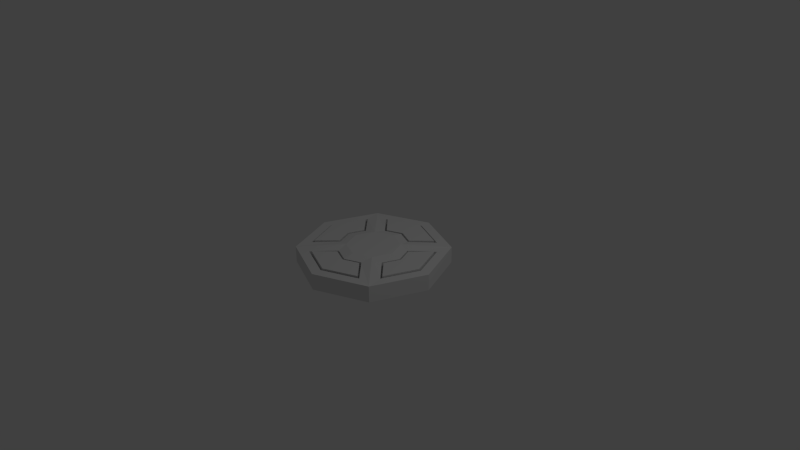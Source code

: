 # Source: simon_says_toy.blend  (saved by Blender 2.76.0; exported with 4.5.12 LTS)
import bpy
from mathutils import Matrix  # noqa: F401  (used for matrix-valued properties, if any)

bpy.ops.wm.read_factory_settings(use_empty=True)
scene = bpy.context.scene
scene.name = 'Scene'

# ---- collections
col_collection_1 = bpy.data.collections.new('Collection 1'); scene.collection.children.link(col_collection_1)

# ---- world
world_world = bpy.data.worlds.new('World'); scene.world = world_world
world_world.color = (0.05088, 0.05088, 0.05088)
world_world.use_sun_shadow = False
world_world.sun_shadow_jitter_overblur = 0.0
world_world.cycles.sampling_method = 'MANUAL'
world_world.cycles.sample_map_resolution = 256

# ---- cameras
cam_camera = bpy.data.cameras.new('Camera')
cam_camera.clip_end = 100.0
cam_camera.lens = 35.0
cam_camera.sensor_width = 32.0
cam_camera.sensor_height = 18.0
cam_camera.ortho_scale = 7.314
cam_camera.dof.focus_distance = 0.0
cam_camera.dof.aperture_fstop = 128.0

# ---- lights
light_lamp = bpy.data.lights.new('Lamp', 'POINT')
light_lamp.transmission_factor = 0.0
light_lamp.cutoff_distance = 30.0
light_lamp.energy = 100.0
light_lamp.shadow_buffer_clip_start = 1.001
light_lamp.shadow_soft_size = 0.1
light_lamp.shadow_maximum_resolution = 0.006
light_lamp.use_absolute_resolution = True
light_lamp.cycles.use_multiple_importance_sampling = False

# ---- meshes
me_cylinder = bpy.data.meshes.new('Cylinder')
me_cylinder.from_pydata([(0.0, 1.0, -0.115), (-8.778e-09, 0.4866, 0.115), (0.7071, 0.7071, -0.115), (0.3962, 0.2184, 0.115), (1.0, -4.371e-08, -0.115), (0.4866, -4.201e-08, 0.115), (0.7071, -0.7071, -0.115), (0.3962, -0.2184, 0.115), (-8.742e-08, -1.0, -0.115), (-2.408e-08, -0.4866, 0.115), (-0.7071, -0.7071, -0.115), (-0.3962, -0.2184, 0.115), (-1.0, 1.192e-08, -0.115), (-0.4866, 2.509e-08, 0.115), (-0.7071, 0.7071, -0.115), (-0.2184, 0.3962, 0.115), (0.663, 0.4852, 0.1035), (2.194e-09, 0.8639, 0.1035), (0.8639, -3.932e-08, 0.1035), (0.663, -0.4852, 0.1035), (-7.864e-08, -0.8639, 0.1035), (-0.663, -0.4852, 0.1035), (-0.8639, 1.192e-08, 0.1035), (-0.4852, 0.663, 0.1035), (1.0, -4.371e-08, 0.1035), (0.4852, 0.663, 0.1035), (0.4852, -0.663, 0.1035), (0.3506, -3.324e-08, 0.1446), (0.2184, 0.3962, 0.115), (0.2184, -0.3962, 0.115), (0.7071, 0.7071, 0.1035), (0.0, 1.0, 0.1035), (-0.663, 0.4852, 0.1035), (0.2479, 0.2479, 0.1446), (0.0, 0.3506, 0.1446), (-0.3962, 0.2184, 0.115), (-1.0, 1.192e-08, 0.1035), (-0.4852, -0.663, 0.1035), (-0.7071, 0.7071, 0.1035), (-0.3506, 1.192e-08, 0.1446), (-0.2184, -0.3962, 0.115), (-0.2479, 0.2479, 0.1446), (-8.742e-08, -1.0, 0.1035), (0.7071, -0.7071, 0.1035), (-0.7071, -0.7071, 0.1035), (-3.505e-08, -0.3506, 0.1446), (0.2479, -0.2479, 0.1446), (-0.2479, -0.2479, 0.1446), (-0.4866, 2.509e-08, 0.04226), (-0.8639, 1.192e-08, 0.04226), (-0.6544, -0.4419, 0.04226), (-0.6544, 0.4419, 0.04226), (-0.4251, -0.2126, 0.04226), (-0.4251, 0.2126, 0.04226), (2.194e-09, 0.8639, 0.04226), (-8.778e-09, 0.4866, 0.04226), (0.4419, 0.6544, 0.04226), (-0.4419, 0.6544, 0.04226), (0.2126, 0.4251, 0.04226), (-0.2126, 0.4251, 0.04226), (0.4866, -4.201e-08, 0.04226), (0.8639, -3.932e-08, 0.04226), (0.6544, 0.4419, 0.04226), (0.6544, -0.4419, 0.04226), (0.4251, 0.2126, 0.04226), (0.4251, -0.2126, 0.04226), (-2.408e-08, -0.4866, 0.04226), (-7.864e-08, -0.8639, 0.04226), (0.4419, -0.6544, 0.04226), (-0.4419, -0.6544, 0.04226), (0.2126, -0.4251, 0.04226), (-0.2126, -0.4251, 0.04226), (-7.608e-08, -0.8374, 0.04226), (0.4852, -0.663, 0.04226), (-0.4852, -0.663, 0.04226), (-2.236e-08, -0.5132, 0.04226), (0.2184, -0.3962, 0.04226), (-0.2184, -0.3962, 0.04226), (0.8374, -3.889e-08, 0.04226), (0.663, 0.4852, 0.04226), (0.663, -0.4852, 0.04226), (0.5132, -4.287e-08, 0.04226), (0.3962, 0.2184, 0.04226), (0.3962, -0.2184, 0.04226), (0.4852, 0.663, 0.04226), (2.623e-09, 0.8374, 0.04226), (-0.4852, 0.663, 0.04226), (0.2184, 0.3962, 0.04226), (-1.092e-08, 0.5132, 0.04226), (-0.2184, 0.3962, 0.04226), (-0.8374, 1.321e-08, 0.04226), (-0.663, -0.4852, 0.04226), (-0.663, 0.4852, 0.04226), (-0.5132, 2.766e-08, 0.04226), (-0.3962, -0.2184, 0.04226), (-0.3962, 0.2184, 0.04226), (0.5132, -4.287e-08, 0.118), (0.8374, -3.889e-08, 0.118), (0.6544, 0.4419, 0.118), (0.6544, -0.4419, 0.118), (0.4251, 0.2126, 0.118), (0.4251, -0.2126, 0.118), (2.623e-09, 0.8374, 0.118), (-1.092e-08, 0.5132, 0.118), (0.4419, 0.6544, 0.118), (-0.4419, 0.6544, 0.118), (0.2126, 0.4251, 0.118), (-0.2126, 0.4251, 0.118), (-0.5132, 2.766e-08, 0.118), (-0.8374, 1.321e-08, 0.118), (-0.6544, -0.4419, 0.118), (-0.6544, 0.4419, 0.118), (-0.4251, -0.2126, 0.118), (-0.4251, 0.2126, 0.118), (-2.236e-08, -0.5132, 0.118), (-7.608e-08, -0.8374, 0.118), (0.4419, -0.6544, 0.118), (-0.4419, -0.6544, 0.118), (0.2126, -0.4251, 0.118), (-0.2126, -0.4251, 0.118)], [], [(0, 31, 30, 2), (2, 30, 24, 4), (4, 24, 43, 6), (6, 43, 42, 8), (8, 42, 44, 10), (10, 44, 36, 12), (33, 34, 41, 39, 47, 45, 46, 27), (14, 38, 31, 0), (12, 36, 38, 14), (0, 2, 4, 6, 8, 10, 12, 14), (1, 28, 87, 55), (7, 19, 80, 83), (18, 16, 79, 61), (29, 9, 66, 76), (26, 29, 76, 73), (13, 35, 95, 48), (35, 32, 92, 95), (28, 25, 84, 87), (16, 18, 24, 30), (18, 19, 43, 24), (5, 3, 33, 27), (7, 5, 27, 46), (3, 16, 30, 33), (19, 7, 46, 43), (17, 25, 30, 31), (23, 17, 31, 38), (28, 1, 34, 33), (1, 15, 41, 34), (25, 28, 33, 30), (15, 23, 38, 41), (21, 22, 36, 44), (22, 32, 38, 36), (13, 11, 47, 39), (35, 13, 39, 41), (11, 21, 44, 47), (32, 35, 41, 38), (26, 20, 42, 43), (20, 37, 44, 42), (9, 29, 46, 45), (40, 9, 45, 47), (29, 26, 43, 46), (37, 40, 47, 44), (53, 51, 111, 113), (90, 50, 110, 109), (32, 22, 49, 92), (21, 11, 94, 91), (11, 13, 48, 94), (22, 21, 91, 49), (58, 56, 104, 106), (85, 57, 105, 102), (25, 17, 54, 84), (23, 15, 89, 86), (15, 1, 55, 89), (17, 23, 86, 54), (78, 62, 98, 97), (64, 81, 96, 100), (5, 7, 83, 60), (19, 18, 61, 80), (16, 3, 82, 79), (3, 5, 60, 82), (69, 72, 115, 117), (75, 71, 119, 114), (20, 26, 73, 67), (40, 37, 74, 77), (9, 40, 77, 66), (37, 20, 67, 74), (68, 72, 67, 73), (72, 69, 74, 67), (75, 70, 76, 66), (71, 75, 66, 77), (70, 68, 73, 76), (69, 71, 77, 74), (62, 78, 61, 79), (78, 63, 80, 61), (81, 64, 82, 60), (65, 81, 60, 83), (64, 62, 79, 82), (63, 65, 83, 80), (85, 56, 84, 54), (57, 85, 54, 86), (58, 88, 55, 87), (88, 59, 89, 55), (56, 58, 87, 84), (59, 57, 86, 89), (50, 90, 49, 91), (90, 51, 92, 49), (93, 52, 94, 48), (53, 93, 48, 95), (52, 50, 91, 94), (51, 53, 95, 92), (100, 96, 97, 98), (96, 101, 99, 97), (65, 63, 99, 101), (81, 65, 101, 96), (63, 78, 97, 99), (62, 64, 100, 98), (103, 106, 104, 102), (107, 103, 102, 105), (88, 58, 106, 103), (56, 85, 102, 104), (57, 59, 107, 105), (59, 88, 103, 107), (112, 108, 109, 110), (108, 113, 111, 109), (93, 53, 113, 108), (51, 90, 109, 111), (50, 52, 112, 110), (52, 93, 108, 112), (118, 114, 115, 116), (114, 119, 117, 115), (68, 70, 118, 116), (70, 75, 114, 118), (72, 68, 116, 115), (71, 69, 117, 119)])
me_cylinder.use_remesh_preserve_volume = False
me_cylinder.use_remesh_preserve_attributes = False
me_cylinder.use_mirror_vertex_groups = False
me_cylinder.update()

# ---- objects
ob_cylinder = bpy.data.objects.new('Cylinder', me_cylinder)
ob_lamp = bpy.data.objects.new('Lamp', light_lamp)
ob_camera = bpy.data.objects.new('Camera', cam_camera)

# ---- transforms, parenting, visibility, modifiers, constraints
ob_cylinder.location = (0.0, 0.0, 0.0)
ob_cylinder.lineart.crease_threshold = 0.0
ob_lamp.location = (4.076, 1.005, 5.904)
ob_lamp.rotation_euler = (0.6503, 0.05522, 1.866)
ob_lamp.lock_rotations_4d = False
ob_lamp.empty_display_type = 'ARROWS'
ob_lamp.color = (0.0, 0.0, 0.0, 0.0)
ob_lamp.lineart.crease_threshold = 0.0
ob_camera.location = (7.481, -6.508, 5.344)
ob_camera.rotation_euler = (1.109, 0.01082, 0.8149)
ob_camera.lock_rotations_4d = False
ob_camera.empty_display_type = 'ARROWS'
ob_camera.color = (0.0, 0.0, 0.0, 0.0)
ob_camera.display_type = 'WIRE'
ob_camera.lineart.crease_threshold = 0.0

# ---- collection membership
col_collection_1.objects.link(ob_cylinder)
col_collection_1.objects.link(ob_lamp)
col_collection_1.objects.link(ob_camera)

# ---- scene / render settings (as saved in the file)
scene.camera = ob_camera
scene.frame_start = 1; scene.frame_end = 250; scene.frame_set(29)
scene.render.engine = 'BLENDER_EEVEE_NEXT'
scene.render.resolution_percentage = 50
scene.render.dither_intensity = 0.0
scene.cycles.use_denoising = False
scene.cycles.samples = 10
scene.cycles.sampling_pattern = 'TABULATED_SOBOL'
scene.cycles.light_sampling_threshold = 0.0
scene.cycles.use_adaptive_sampling = False
scene.cycles.use_light_tree = False
scene.cycles.blur_glossy = 0.0
scene.cycles.pixel_filter_type = 'GAUSSIAN'
scene.cycles.sample_clamp_indirect = 0.0
scene.view_settings.view_transform = 'Standard'
bpy.context.view_layer.update()
